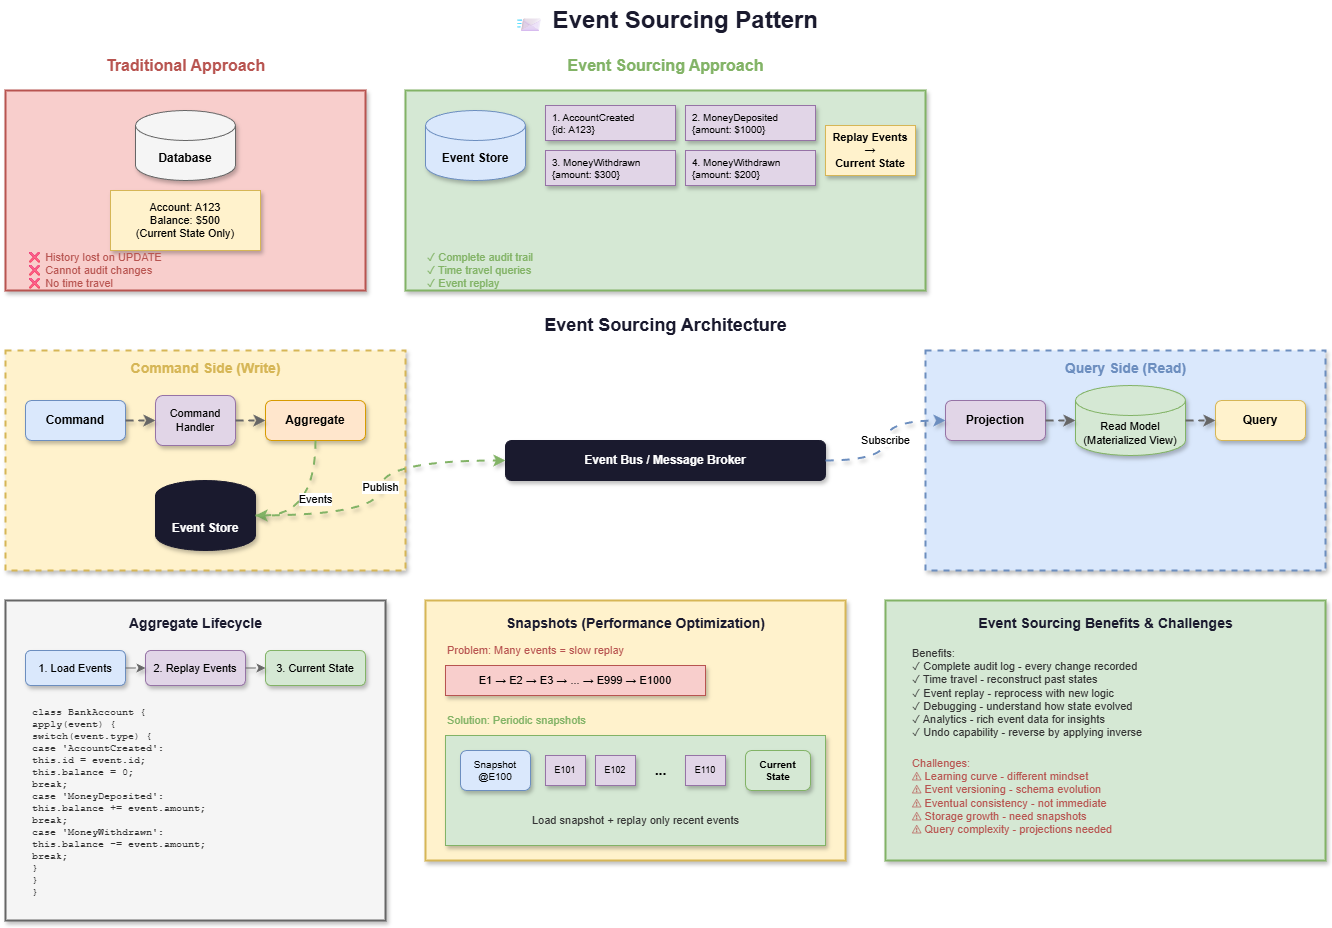

The diagram above was exported from draw.io. Its source (the exported page's mxGraphModel, read from the mxfile embedded in the PNG):
<mxGraphModel dx="1129" dy="466" grid="1" gridSize="10" guides="1" tooltips="1" connect="1" arrows="1" fold="1" page="1" pageScale="1" pageWidth="1400" pageHeight="900" math="0" shadow="0">
  <root>
    <mxCell id="0" />
    <mxCell id="1" parent="0" />
    <mxCell id="title" value="📨 Event Sourcing Pattern" style="text;html=1;strokeColor=none;fillColor=none;align=center;verticalAlign=middle;fontSize=24;fontStyle=1;fontColor=#1a1a2e;" parent="1" vertex="1">
      <mxGeometry x="520" y="20" width="360" height="40" as="geometry" />
    </mxCell>
    <mxCell id="trad-title" value="Traditional Approach" style="text;html=1;strokeColor=none;fillColor=none;align=center;verticalAlign=middle;fontSize=16;fontStyle=1;fontColor=#b85450;" parent="1" vertex="1">
      <mxGeometry x="120" y="70" width="200" height="30" as="geometry" />
    </mxCell>
    <mxCell id="es-title" value="Event Sourcing Approach" style="text;html=1;strokeColor=none;fillColor=none;align=center;verticalAlign=middle;fontSize=16;fontStyle=1;fontColor=#82b366;" parent="1" vertex="1">
      <mxGeometry x="570" y="70" width="260" height="30" as="geometry" />
    </mxCell>
    <mxCell id="trad-box" value="" style="rounded=0;whiteSpace=wrap;html=1;fillColor=#f8cecc;strokeColor=#b85450;strokeWidth=2;shadow=1;" parent="1" vertex="1">
      <mxGeometry x="40" y="110" width="360" height="200" as="geometry" />
    </mxCell>
    <mxCell id="trad-db" value="Database" style="shape=cylinder3;whiteSpace=wrap;html=1;boundedLbl=1;backgroundOutline=1;size=15;fillColor=#f5f5f5;strokeColor=#666666;fontSize=12;fontStyle=1;shadow=1;" parent="1" vertex="1">
      <mxGeometry x="170" y="130" width="100" height="70" as="geometry" />
    </mxCell>
    <mxCell id="trad-state" value="Account: A123&#10;Balance: $500&#10;(Current State Only)" style="rounded=0;whiteSpace=wrap;html=1;fillColor=#fff2cc;strokeColor=#d6b656;fontSize=11;shadow=1;" parent="1" vertex="1">
      <mxGeometry x="145" y="210" width="150" height="60" as="geometry" />
    </mxCell>
    <mxCell id="trad-problem" value="❌ History lost on UPDATE&#10;❌ Cannot audit changes&#10;❌ No time travel" style="text;html=1;strokeColor=none;fillColor=none;align=left;verticalAlign=middle;fontSize=11;fontColor=#b85450;" parent="1" vertex="1">
      <mxGeometry x="60" y="275" width="160" height="30" as="geometry" />
    </mxCell>
    <mxCell id="es-box" value="" style="rounded=0;whiteSpace=wrap;html=1;fillColor=#d5e8d4;strokeColor=#82b366;strokeWidth=2;shadow=1;" parent="1" vertex="1">
      <mxGeometry x="440" y="110" width="520" height="200" as="geometry" />
    </mxCell>
    <mxCell id="es-store" value="Event Store" style="shape=cylinder3;whiteSpace=wrap;html=1;boundedLbl=1;backgroundOutline=1;size=15;fillColor=#dae8fc;strokeColor=#6c8ebf;fontSize=12;fontStyle=1;shadow=1;" parent="1" vertex="1">
      <mxGeometry x="460" y="130" width="100" height="70" as="geometry" />
    </mxCell>
    <mxCell id="event1" value="1. AccountCreated&#10;   {id: A123}" style="rounded=0;whiteSpace=wrap;html=1;fillColor=#e1d5e7;strokeColor=#9673a6;fontSize=10;align=left;spacingLeft=5;shadow=1;" parent="1" vertex="1">
      <mxGeometry x="580" y="125" width="130" height="35" as="geometry" />
    </mxCell>
    <mxCell id="event2" value="2. MoneyDeposited&#10;   {amount: $1000}" style="rounded=0;whiteSpace=wrap;html=1;fillColor=#e1d5e7;strokeColor=#9673a6;fontSize=10;align=left;spacingLeft=5;shadow=1;" parent="1" vertex="1">
      <mxGeometry x="720" y="125" width="130" height="35" as="geometry" />
    </mxCell>
    <mxCell id="event3" value="3. MoneyWithdrawn&#10;   {amount: $300}" style="rounded=0;whiteSpace=wrap;html=1;fillColor=#e1d5e7;strokeColor=#9673a6;fontSize=10;align=left;spacingLeft=5;shadow=1;" parent="1" vertex="1">
      <mxGeometry x="580" y="170" width="130" height="35" as="geometry" />
    </mxCell>
    <mxCell id="event4" value="4. MoneyWithdrawn&#10;   {amount: $200}" style="rounded=0;whiteSpace=wrap;html=1;fillColor=#e1d5e7;strokeColor=#9673a6;fontSize=10;align=left;spacingLeft=5;shadow=1;" parent="1" vertex="1">
      <mxGeometry x="720" y="170" width="130" height="35" as="geometry" />
    </mxCell>
    <mxCell id="es-replay" value="Replay Events →&#10;Current State" style="rounded=0;whiteSpace=wrap;html=1;fillColor=#fff2cc;strokeColor=#d6b656;fontSize=11;fontStyle=1;shadow=1;" parent="1" vertex="1">
      <mxGeometry x="860" y="145" width="90" height="50" as="geometry" />
    </mxCell>
    <mxCell id="es-benefit" value="✓ Complete audit trail&#10;✓ Time travel queries&#10;✓ Event replay" style="text;html=1;strokeColor=none;fillColor=none;align=left;verticalAlign=middle;fontSize=11;fontColor=#82b366;" parent="1" vertex="1">
      <mxGeometry x="460" y="275" width="160" height="30" as="geometry" />
    </mxCell>
    <mxCell id="arch-title" value="Event Sourcing Architecture" style="text;html=1;strokeColor=none;fillColor=none;align=center;verticalAlign=middle;fontSize=18;fontStyle=1;fontColor=#1a1a2e;" parent="1" vertex="1">
      <mxGeometry x="540" y="330" width="320" height="30" as="geometry" />
    </mxCell>
    <mxCell id="cmd-box" value="" style="rounded=0;whiteSpace=wrap;html=1;fillColor=#fff2cc;strokeColor=#d6b656;strokeWidth=2;dashed=1;shadow=1;" parent="1" vertex="1">
      <mxGeometry x="40" y="370" width="400" height="220" as="geometry" />
    </mxCell>
    <mxCell id="cmd-label" value="Command Side (Write)" style="text;html=1;strokeColor=none;fillColor=none;align=center;verticalAlign=middle;fontSize=14;fontStyle=1;fontColor=#d6b656;" parent="1" vertex="1">
      <mxGeometry x="140" y="375" width="200" height="25" as="geometry" />
    </mxCell>
    <mxCell id="command" value="Command" style="rounded=1;whiteSpace=wrap;html=1;fillColor=#dae8fc;strokeColor=#6c8ebf;fontSize=12;fontStyle=1;shadow=1;" parent="1" vertex="1">
      <mxGeometry x="60" y="420" width="100" height="40" as="geometry" />
    </mxCell>
    <mxCell id="handler" value="Command&#10;Handler" style="rounded=1;whiteSpace=wrap;html=1;fillColor=#e1d5e7;strokeColor=#9673a6;fontSize=11;shadow=1;" parent="1" vertex="1">
      <mxGeometry x="190" y="415" width="80" height="50" as="geometry" />
    </mxCell>
    <mxCell id="aggregate" value="Aggregate" style="rounded=1;whiteSpace=wrap;html=1;fillColor=#ffe6cc;strokeColor=#d79b00;fontSize=12;fontStyle=1;shadow=1;" parent="1" vertex="1">
      <mxGeometry x="300" y="420" width="100" height="40" as="geometry" />
    </mxCell>
    <mxCell id="event-store" value="Event Store" style="shape=cylinder3;whiteSpace=wrap;html=1;boundedLbl=1;backgroundOutline=1;size=15;fillColor=#1a1a2e;strokeColor=#1a1a2e;fontSize=12;fontStyle=1;fontColor=#ffffff;shadow=1;" parent="1" vertex="1">
      <mxGeometry x="190" y="500" width="100" height="70" as="geometry" />
    </mxCell>
    <mxCell id="cmd-arrow1" style="edgeStyle=orthogonalEdgeStyle;rounded=0;orthogonalLoop=1;jettySize=auto;html=1;strokeColor=#666666;strokeWidth=2;endArrow=classic;shadow=1;curved=1;flowAnimation=1;jumpStyle=arc" parent="1" source="command" target="handler" edge="1">
      <mxGeometry relative="1" as="geometry" />
    </mxCell>
    <mxCell id="cmd-arrow2" style="edgeStyle=orthogonalEdgeStyle;rounded=0;orthogonalLoop=1;jettySize=auto;html=1;strokeColor=#666666;strokeWidth=2;endArrow=classic;shadow=1;curved=1;flowAnimation=1;jumpStyle=arc" parent="1" source="handler" target="aggregate" edge="1">
      <mxGeometry relative="1" as="geometry" />
    </mxCell>
    <mxCell id="cmd-arrow3" value="Events" style="edgeStyle=orthogonalEdgeStyle;rounded=0;orthogonalLoop=1;jettySize=auto;html=1;strokeColor=#82b366;strokeWidth=2;endArrow=classic;verticalAlign=bottom;shadow=1;curved=1;flowAnimation=1;jumpStyle=arc" parent="1" source="aggregate" target="event-store" edge="1">
      <mxGeometry relative="1" as="geometry">
        <Array as="points">
          <mxPoint x="350" y="535" />
        </Array>
      </mxGeometry>
    </mxCell>
    <mxCell id="query-box" value="" style="rounded=0;whiteSpace=wrap;html=1;fillColor=#dae8fc;strokeColor=#6c8ebf;strokeWidth=2;dashed=1;shadow=1;" parent="1" vertex="1">
      <mxGeometry x="960" y="370" width="400" height="220" as="geometry" />
    </mxCell>
    <mxCell id="query-label" value="Query Side (Read)" style="text;html=1;strokeColor=none;fillColor=none;align=center;verticalAlign=middle;fontSize=14;fontStyle=1;fontColor=#6c8ebf;" parent="1" vertex="1">
      <mxGeometry x="1080" y="375" width="160" height="25" as="geometry" />
    </mxCell>
    <mxCell id="projection" value="Projection" style="rounded=1;whiteSpace=wrap;html=1;fillColor=#e1d5e7;strokeColor=#9673a6;fontSize=12;fontStyle=1;shadow=1;" parent="1" vertex="1">
      <mxGeometry x="980" y="420" width="100" height="40" as="geometry" />
    </mxCell>
    <mxCell id="read-model" value="Read Model&#10;(Materialized View)" style="shape=cylinder3;whiteSpace=wrap;html=1;boundedLbl=1;backgroundOutline=1;size=15;fillColor=#d5e8d4;strokeColor=#82b366;fontSize=11;shadow=1;" parent="1" vertex="1">
      <mxGeometry x="1110" y="405" width="110" height="70" as="geometry" />
    </mxCell>
    <mxCell id="query" value="Query" style="rounded=1;whiteSpace=wrap;html=1;fillColor=#fff2cc;strokeColor=#d6b656;fontSize=12;fontStyle=1;shadow=1;" parent="1" vertex="1">
      <mxGeometry x="1250" y="420" width="90" height="40" as="geometry" />
    </mxCell>
    <mxCell id="q-arrow1" style="edgeStyle=orthogonalEdgeStyle;rounded=0;orthogonalLoop=1;jettySize=auto;html=1;strokeColor=#666666;strokeWidth=2;endArrow=classic;shadow=1;curved=1;flowAnimation=1;jumpStyle=arc" parent="1" source="projection" target="read-model" edge="1">
      <mxGeometry relative="1" as="geometry" />
    </mxCell>
    <mxCell id="q-arrow2" style="edgeStyle=orthogonalEdgeStyle;rounded=0;orthogonalLoop=1;jettySize=auto;html=1;strokeColor=#666666;strokeWidth=2;endArrow=classic;shadow=1;curved=1;flowAnimation=1;jumpStyle=arc" parent="1" source="read-model" target="query" edge="1">
      <mxGeometry relative="1" as="geometry" />
    </mxCell>
    <mxCell id="event-bus" value="Event Bus / Message Broker" style="rounded=1;whiteSpace=wrap;html=1;fillColor=#1a1a2e;strokeColor=#1a1a2e;fontSize=12;fontStyle=1;fontColor=#ffffff;shadow=1;" parent="1" vertex="1">
      <mxGeometry x="540" y="460" width="320" height="40" as="geometry" />
    </mxCell>
    <mxCell id="bus-arrow1" value="Publish" style="edgeStyle=orthogonalEdgeStyle;rounded=0;orthogonalLoop=1;jettySize=auto;html=1;strokeColor=#82b366;strokeWidth=2;endArrow=classic;shadow=1;curved=1;flowAnimation=1;jumpStyle=arc" parent="1" source="event-store" target="event-bus" edge="1">
      <mxGeometry relative="1" as="geometry" />
    </mxCell>
    <mxCell id="bus-arrow2" value="Subscribe" style="edgeStyle=orthogonalEdgeStyle;rounded=0;orthogonalLoop=1;jettySize=auto;html=1;strokeColor=#6c8ebf;strokeWidth=2;endArrow=classic;shadow=1;curved=1;flowAnimation=1;jumpStyle=arc" parent="1" source="event-bus" target="projection" edge="1">
      <mxGeometry relative="1" as="geometry" />
    </mxCell>
    <mxCell id="agg-detail-box" value="" style="rounded=0;whiteSpace=wrap;html=1;fillColor=#f5f5f5;strokeColor=#666666;strokeWidth=2;shadow=1;" parent="1" vertex="1">
      <mxGeometry x="40" y="620" width="380" height="320" as="geometry" />
    </mxCell>
    <mxCell id="agg-detail-title" value="Aggregate Lifecycle" style="text;html=1;strokeColor=none;fillColor=none;align=center;verticalAlign=middle;fontSize=14;fontStyle=1;fontColor=#1a1a2e;" parent="1" vertex="1">
      <mxGeometry x="140" y="630" width="180" height="25" as="geometry" />
    </mxCell>
    <mxCell id="step1" value="1. Load Events" style="rounded=1;whiteSpace=wrap;html=1;fillColor=#dae8fc;strokeColor=#6c8ebf;fontSize=11;shadow=1;" parent="1" vertex="1">
      <mxGeometry x="60" y="670" width="100" height="35" as="geometry" />
    </mxCell>
    <mxCell id="step2" value="2. Replay Events" style="rounded=1;whiteSpace=wrap;html=1;fillColor=#e1d5e7;strokeColor=#9673a6;fontSize=11;shadow=1;" parent="1" vertex="1">
      <mxGeometry x="180" y="670" width="100" height="35" as="geometry" />
    </mxCell>
    <mxCell id="step3" value="3. Current State" style="rounded=1;whiteSpace=wrap;html=1;fillColor=#d5e8d4;strokeColor=#82b366;fontSize=11;shadow=1;" parent="1" vertex="1">
      <mxGeometry x="300" y="670" width="100" height="35" as="geometry" />
    </mxCell>
    <mxCell id="step-arrow1" style="edgeStyle=orthogonalEdgeStyle;rounded=0;orthogonalLoop=1;jettySize=auto;html=1;strokeColor=#666666;strokeWidth=1;endArrow=classic;shadow=1;curved=1;flowAnimation=1;jumpStyle=arc" parent="1" source="step1" target="step2" edge="1">
      <mxGeometry relative="1" as="geometry" />
    </mxCell>
    <mxCell id="step-arrow2" style="edgeStyle=orthogonalEdgeStyle;rounded=0;orthogonalLoop=1;jettySize=auto;html=1;strokeColor=#666666;strokeWidth=1;endArrow=classic;shadow=1;curved=1;flowAnimation=1;jumpStyle=arc" parent="1" source="step2" target="step3" edge="1">
      <mxGeometry relative="1" as="geometry" />
    </mxCell>
    <mxCell id="agg-code" value="class BankAccount {&#10;  apply(event) {&#10;    switch(event.type) {&#10;      case 'AccountCreated':&#10;        this.id = event.id;&#10;        this.balance = 0;&#10;        break;&#10;      case 'MoneyDeposited':&#10;        this.balance += event.amount;&#10;        break;&#10;      case 'MoneyWithdrawn':&#10;        this.balance -= event.amount;&#10;        break;&#10;    }&#10;  }&#10;}" style="text;html=1;strokeColor=none;fillColor=none;align=left;verticalAlign=top;fontSize=10;fontFamily=Courier New;fontColor=#333333;spacingLeft=5;" parent="1" vertex="1">
      <mxGeometry x="60" y="720" width="340" height="200" as="geometry" />
    </mxCell>
    <mxCell id="snapshot-box" value="" style="rounded=0;whiteSpace=wrap;html=1;fillColor=#fff2cc;strokeColor=#d6b656;strokeWidth=2;shadow=1;" parent="1" vertex="1">
      <mxGeometry x="460" y="620" width="420" height="260" as="geometry" />
    </mxCell>
    <mxCell id="snapshot-title" value="Snapshots (Performance Optimization)" style="text;html=1;strokeColor=none;fillColor=none;align=center;verticalAlign=middle;fontSize=14;fontStyle=1;fontColor=#1a1a2e;" parent="1" vertex="1">
      <mxGeometry x="520" y="630" width="300" height="25" as="geometry" />
    </mxCell>
    <mxCell id="snap-problem" value="Problem: Many events = slow replay" style="text;html=1;strokeColor=none;fillColor=none;align=left;verticalAlign=middle;fontSize=11;fontColor=#b85450;" parent="1" vertex="1">
      <mxGeometry x="480" y="660" width="250" height="20" as="geometry" />
    </mxCell>
    <mxCell id="snap-events" value="E1 → E2 → E3 → ... → E999 → E1000" style="rounded=0;whiteSpace=wrap;html=1;fillColor=#f8cecc;strokeColor=#b85450;fontSize=11;shadow=1;" parent="1" vertex="1">
      <mxGeometry x="480" y="685" width="260" height="30" as="geometry" />
    </mxCell>
    <mxCell id="snap-solution" value="Solution: Periodic snapshots" style="text;html=1;strokeColor=none;fillColor=none;align=left;verticalAlign=middle;fontSize=11;fontColor=#82b366;" parent="1" vertex="1">
      <mxGeometry x="480" y="730" width="250" height="20" as="geometry" />
    </mxCell>
    <mxCell id="snap-diagram" value="" style="rounded=0;whiteSpace=wrap;html=1;fillColor=#d5e8d4;strokeColor=#82b366;shadow=1;" parent="1" vertex="1">
      <mxGeometry x="480" y="755" width="380" height="110" as="geometry" />
    </mxCell>
    <mxCell id="snap1" value="Snapshot&#10;@E100" style="rounded=1;whiteSpace=wrap;html=1;fillColor=#dae8fc;strokeColor=#6c8ebf;fontSize=10;shadow=1;" parent="1" vertex="1">
      <mxGeometry x="495" y="770" width="70" height="40" as="geometry" />
    </mxCell>
    <mxCell id="snap-e101" value="E101" style="rounded=0;whiteSpace=wrap;html=1;fillColor=#e1d5e7;strokeColor=#9673a6;fontSize=9;shadow=1;" parent="1" vertex="1">
      <mxGeometry x="580" y="775" width="40" height="30" as="geometry" />
    </mxCell>
    <mxCell id="snap-e102" value="E102" style="rounded=0;whiteSpace=wrap;html=1;fillColor=#e1d5e7;strokeColor=#9673a6;fontSize=9;shadow=1;" parent="1" vertex="1">
      <mxGeometry x="630" y="775" width="40" height="30" as="geometry" />
    </mxCell>
    <mxCell id="snap-dots" value="..." style="text;html=1;strokeColor=none;fillColor=none;align=center;verticalAlign=middle;fontSize=14;fontStyle=1;" parent="1" vertex="1">
      <mxGeometry x="680" y="775" width="30" height="30" as="geometry" />
    </mxCell>
    <mxCell id="snap-e110" value="E110" style="rounded=0;whiteSpace=wrap;html=1;fillColor=#e1d5e7;strokeColor=#9673a6;fontSize=9;shadow=1;" parent="1" vertex="1">
      <mxGeometry x="720" y="775" width="40" height="30" as="geometry" />
    </mxCell>
    <mxCell id="snap-result" value="Current&#10;State" style="rounded=1;whiteSpace=wrap;html=1;fillColor=#d5e8d4;strokeColor=#82b366;fontSize=10;fontStyle=1;shadow=1;" parent="1" vertex="1">
      <mxGeometry x="780" y="770" width="65" height="40" as="geometry" />
    </mxCell>
    <mxCell id="snap-explain" value="Load snapshot + replay only recent events" style="text;html=1;strokeColor=none;fillColor=none;align=center;verticalAlign=middle;fontSize=11;fontColor=#333333;" parent="1" vertex="1">
      <mxGeometry x="520" y="830" width="300" height="20" as="geometry" />
    </mxCell>
    <mxCell id="benefits-box" value="" style="rounded=0;whiteSpace=wrap;html=1;fillColor=#d5e8d4;strokeColor=#82b366;strokeWidth=2;shadow=1;" parent="1" vertex="1">
      <mxGeometry x="920" y="620" width="440" height="260" as="geometry" />
    </mxCell>
    <mxCell id="benefits-title" value="Event Sourcing Benefits &amp; Challenges" style="text;html=1;strokeColor=none;fillColor=none;align=center;verticalAlign=middle;fontSize=14;fontStyle=1;fontColor=#1a1a2e;" parent="1" vertex="1">
      <mxGeometry x="1000" y="630" width="280" height="25" as="geometry" />
    </mxCell>
    <mxCell id="benefits-good" value="Benefits:&#10;✓ Complete audit log - every change recorded&#10;✓ Time travel - reconstruct past states&#10;✓ Event replay - reprocess with new logic&#10;✓ Debugging - understand how state evolved&#10;✓ Analytics - rich event data for insights&#10;✓ Undo capability - reverse by applying inverse" style="text;html=1;strokeColor=none;fillColor=none;align=left;verticalAlign=top;fontSize=11;fontColor=#333333;spacingLeft=5;" parent="1" vertex="1">
      <mxGeometry x="940" y="660" width="400" height="100" as="geometry" />
    </mxCell>
    <mxCell id="benefits-bad" value="Challenges:&#10;⚠ Learning curve - different mindset&#10;⚠ Event versioning - schema evolution&#10;⚠ Eventual consistency - not immediate&#10;⚠ Storage growth - need snapshots&#10;⚠ Query complexity - projections needed" style="text;html=1;strokeColor=none;fillColor=none;align=left;verticalAlign=top;fontSize=11;fontColor=#b85450;spacingLeft=5;" parent="1" vertex="1">
      <mxGeometry x="940" y="770" width="400" height="100" as="geometry" />
    </mxCell>
  </root>
</mxGraphModel>